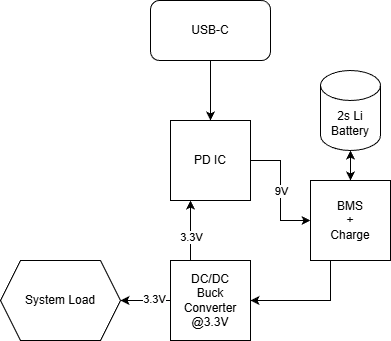

The diagram above was exported from draw.io. Its source (the exported page's mxGraphModel, read from the mxfile embedded in the PNG):
<mxGraphModel dx="1042" dy="534" grid="1" gridSize="10" guides="1" tooltips="1" connect="1" arrows="1" fold="1" page="1" pageScale="1" pageWidth="850" pageHeight="1100" math="0" shadow="0">
  <root>
    <mxCell id="0" />
    <mxCell id="1" parent="0" />
    <mxCell id="xx4We1bAOJqHE06sln1y-24" edge="1" parent="1" source="xx4We1bAOJqHE06sln1y-4" style="edgeStyle=orthogonalEdgeStyle;rounded=0;orthogonalLoop=1;jettySize=auto;html=1;" target="xx4We1bAOJqHE06sln1y-8" value="">
      <mxGeometry relative="1" as="geometry" />
    </mxCell>
    <mxCell id="xx4We1bAOJqHE06sln1y-4" parent="1" style="rounded=1;whiteSpace=wrap;html=1;" value="USB-C" vertex="1">
      <mxGeometry height="60" width="120" x="290" y="170" as="geometry" />
    </mxCell>
    <mxCell id="xx4We1bAOJqHE06sln1y-6" edge="1" parent="1" source="xx4We1bAOJqHE06sln1y-8" style="edgeStyle=orthogonalEdgeStyle;rounded=0;orthogonalLoop=1;jettySize=auto;html=1;entryX=0;entryY=0.5;entryDx=0;entryDy=0;" target="xx4We1bAOJqHE06sln1y-19" value="">
      <mxGeometry relative="1" as="geometry">
        <mxPoint x="490" y="440" as="targetPoint" />
      </mxGeometry>
    </mxCell>
    <mxCell id="xx4We1bAOJqHE06sln1y-7" connectable="0" parent="xx4We1bAOJqHE06sln1y-6" style="edgeLabel;html=1;align=center;verticalAlign=middle;resizable=0;points=[];" value="9V" vertex="1">
      <mxGeometry relative="1" x="-0.0179" y="-2" as="geometry">
        <mxPoint x="2" y="1" as="offset" />
      </mxGeometry>
    </mxCell>
    <mxCell id="xx4We1bAOJqHE06sln1y-8" parent="1" style="whiteSpace=wrap;html=1;aspect=fixed;" value="PD IC" vertex="1">
      <mxGeometry height="80" width="80" x="310" y="290" as="geometry" />
    </mxCell>
    <mxCell id="xx4We1bAOJqHE06sln1y-12" parent="1" style="shape=cylinder3;whiteSpace=wrap;html=1;boundedLbl=1;backgroundOutline=1;size=15;" value="2s Li&lt;br&gt;Battery" vertex="1">
      <mxGeometry height="80" width="60" x="460" y="240" as="geometry" />
    </mxCell>
    <mxCell id="xx4We1bAOJqHE06sln1y-13" edge="1" parent="1" source="xx4We1bAOJqHE06sln1y-15" style="edgeStyle=orthogonalEdgeStyle;rounded=0;orthogonalLoop=1;jettySize=auto;html=1;exitX=0.25;exitY=0;exitDx=0;exitDy=0;entryX=0.25;entryY=1;entryDx=0;entryDy=0;" target="xx4We1bAOJqHE06sln1y-8">
      <mxGeometry relative="1" as="geometry">
        <Array as="points" />
        <mxPoint x="469.96000000000004" y="410" as="sourcePoint" />
        <mxPoint x="470" y="340" as="targetPoint" />
      </mxGeometry>
    </mxCell>
    <mxCell id="xx4We1bAOJqHE06sln1y-14" connectable="0" parent="xx4We1bAOJqHE06sln1y-13" style="edgeLabel;html=1;align=center;verticalAlign=middle;resizable=0;points=[];" value="3.3V" vertex="1">
      <mxGeometry relative="1" x="-0.204" y="2" as="geometry">
        <mxPoint x="2" as="offset" />
      </mxGeometry>
    </mxCell>
    <mxCell id="xx4We1bAOJqHE06sln1y-28" edge="1" parent="1" source="xx4We1bAOJqHE06sln1y-15" style="edgeStyle=orthogonalEdgeStyle;rounded=0;orthogonalLoop=1;jettySize=auto;html=1;" target="xx4We1bAOJqHE06sln1y-27" value="">
      <mxGeometry relative="1" as="geometry" />
    </mxCell>
    <mxCell id="xx4We1bAOJqHE06sln1y-30" edge="1" parent="1" source="xx4We1bAOJqHE06sln1y-15" style="edgeStyle=orthogonalEdgeStyle;rounded=0;orthogonalLoop=1;jettySize=auto;html=1;" target="xx4We1bAOJqHE06sln1y-27" value="">
      <mxGeometry relative="1" as="geometry" />
    </mxCell>
    <mxCell id="xx4We1bAOJqHE06sln1y-15" parent="1" style="whiteSpace=wrap;html=1;aspect=fixed;" value="DC/DC&lt;br&gt;Buck&lt;br&gt;Converter&lt;br&gt;@3.3V" vertex="1">
      <mxGeometry height="80" width="80" x="310" y="430" as="geometry" />
    </mxCell>
    <mxCell id="xx4We1bAOJqHE06sln1y-18" edge="1" parent="1" source="xx4We1bAOJqHE06sln1y-19" style="edgeStyle=orthogonalEdgeStyle;rounded=0;orthogonalLoop=1;jettySize=auto;html=1;exitX=0.25;exitY=1;exitDx=0;exitDy=0;entryX=1;entryY=0.5;entryDx=0;entryDy=0;" target="xx4We1bAOJqHE06sln1y-15">
      <mxGeometry relative="1" as="geometry" />
    </mxCell>
    <mxCell id="xx4We1bAOJqHE06sln1y-19" parent="1" style="whiteSpace=wrap;html=1;aspect=fixed;" value="BMS&lt;br&gt;+&lt;div&gt;Charge&lt;/div&gt;" vertex="1">
      <mxGeometry height="80" width="80" x="450" y="350" as="geometry" />
    </mxCell>
    <mxCell id="xx4We1bAOJqHE06sln1y-22" edge="1" parent="1" source="xx4We1bAOJqHE06sln1y-12" style="endArrow=classic;startArrow=classic;html=1;rounded=0;entryX=0.5;entryY=0;entryDx=0;entryDy=0;exitX=0.5;exitY=1;exitDx=0;exitDy=0;exitPerimeter=0;" target="xx4We1bAOJqHE06sln1y-19" value="">
      <mxGeometry height="50" relative="1" width="50" as="geometry">
        <mxPoint x="630" y="270" as="sourcePoint" />
        <mxPoint x="380" y="340" as="targetPoint" />
      </mxGeometry>
    </mxCell>
    <mxCell id="xx4We1bAOJqHE06sln1y-27" parent="1" style="shape=hexagon;perimeter=hexagonPerimeter2;whiteSpace=wrap;html=1;fixedSize=1;" value="System Load" vertex="1">
      <mxGeometry height="80" width="120" x="140" y="430" as="geometry" />
    </mxCell>
    <mxCell id="xx4We1bAOJqHE06sln1y-29" connectable="0" parent="1" style="edgeLabel;html=1;align=center;verticalAlign=middle;resizable=0;points=[];" value="3.3V" vertex="1">
      <mxGeometry x="280" y="460" as="geometry">
        <mxPoint x="13" y="8" as="offset" />
      </mxGeometry>
    </mxCell>
  </root>
</mxGraphModel>